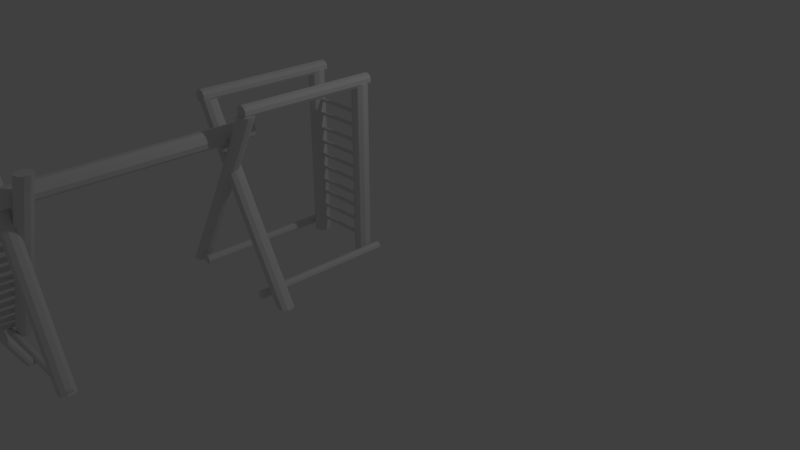 # Source: brinquedo_3_will.blend  (saved by Blender 2.79.0; exported with 4.5.12 LTS)
import bpy
from mathutils import Matrix  # noqa: F401  (used for matrix-valued properties, if any)

bpy.ops.wm.read_factory_settings(use_empty=True)
scene = bpy.context.scene
scene.name = 'Scene'

# ---- collections
col_collection_1 = bpy.data.collections.new('Collection 1'); scene.collection.children.link(col_collection_1)

# ---- world
world_world = bpy.data.worlds.new('World'); scene.world = world_world
world_world.color = (0.05088, 0.05088, 0.05088)
world_world.use_sun_shadow = False
world_world.sun_shadow_jitter_overblur = 0.0
world_world.cycles.sampling_method = 'MANUAL'

# ---- cameras
cam_camera = bpy.data.cameras.new('Camera')
cam_camera.clip_end = 100.0
cam_camera.lens = 35.0
cam_camera.sensor_width = 32.0
cam_camera.sensor_height = 18.0
cam_camera.ortho_scale = 7.314
cam_camera.dof.focus_distance = 0.0
cam_camera.dof.aperture_fstop = 128.0

# ---- lights
light_lamp = bpy.data.lights.new('Lamp', 'POINT')
light_lamp.transmission_factor = 0.0
light_lamp.cutoff_distance = 30.0
light_lamp.energy = 100.0
light_lamp.shadow_buffer_clip_start = 1.001
light_lamp.shadow_soft_size = 0.1
light_lamp.shadow_maximum_resolution = 0.006
light_lamp.use_absolute_resolution = True

# ---- meshes
me_cylinder_038 = bpy.data.meshes.new('Cylinder.038')
me_cylinder_038.from_pydata([(-0.2107, -0.06917, -1.23), (-0.2107, -0.8168, 0.2691), (-0.1813, -0.07872, -1.23), (-0.1813, -0.8264, 0.2691), (-0.1631, -0.1037, -1.23), (-0.1631, -0.8514, 0.2691), (-0.1631, -0.1346, -1.23), (-0.1631, -0.8823, 0.2691), (-0.1813, -0.1596, -1.23), (-0.1813, -0.9073, 0.2691), (-0.2107, -0.1692, -1.23), (-0.2107, -0.9168, 0.2691), (-0.2401, -0.1596, -1.23), (-0.2401, -0.9073, 0.2691), (-0.2582, -0.1346, -1.23), (-0.2582, -0.8823, 0.2691), (-0.2582, -0.1037, -1.23), (-0.2582, -0.8514, 0.2691), (-0.2401, -0.07872, -1.23), (-0.2401, -0.8264, 0.2691)], [], [(0, 1, 3, 2), (2, 3, 5, 4), (4, 5, 7, 6), (6, 7, 9, 8), (8, 9, 11, 10), (10, 11, 13, 12), (12, 13, 15, 14), (14, 15, 17, 16), (3, 1, 19, 17, 15, 13, 11, 9, 7, 5), (16, 17, 19, 18), (18, 19, 1, 0), (0, 2, 4, 6, 8, 10, 12, 14, 16, 18)])
me_cylinder_038.use_remesh_preserve_volume = False
me_cylinder_038.use_remesh_preserve_attributes = False
me_cylinder_038.use_mirror_vertex_groups = False
me_cylinder_038.update()
me_cylinder_034 = bpy.data.meshes.new('Cylinder.034')
me_cylinder_034.from_pydata([(6.978e-23, 0.05, -0.8113), (-4.832e-23, 0.05, 0.8694), (0.02939, 0.04045, -0.8113), (0.02939, 0.04045, 0.8694), (0.04755, 0.01545, -0.8113), (0.04755, 0.01545, 0.8694), (0.04755, -0.01545, -0.8113), (0.04755, -0.01545, 0.8694), (0.02939, -0.04045, -0.8113), (0.02939, -0.04045, 0.8694), (-4.371e-09, -0.05, -0.8113), (-4.371e-09, -0.05, 0.8694), (-0.02939, -0.04045, -0.8113), (-0.02939, -0.04045, 0.8694), (-0.04755, -0.01545, -0.8113), (-0.04755, -0.01545, 0.8694), (-0.04755, 0.01545, -0.8113), (-0.04755, 0.01545, 0.8694), (-0.02939, 0.04045, -0.8113), (-0.02939, 0.04045, 0.8694)], [], [(0, 1, 3, 2), (2, 3, 5, 4), (4, 5, 7, 6), (6, 7, 9, 8), (8, 9, 11, 10), (10, 11, 13, 12), (12, 13, 15, 14), (14, 15, 17, 16), (3, 1, 19, 17, 15, 13, 11, 9, 7, 5), (16, 17, 19, 18), (18, 19, 1, 0), (0, 2, 4, 6, 8, 10, 12, 14, 16, 18)])
me_cylinder_034.use_remesh_preserve_volume = False
me_cylinder_034.use_remesh_preserve_attributes = False
me_cylinder_034.use_mirror_vertex_groups = False
me_cylinder_034.update()
me_cylinder_023 = bpy.data.meshes.new('Cylinder.023')
me_cylinder_023.from_pydata([(0.0, 0.05, -1.0), (0.0, 0.05, 1.0), (0.02939, 0.04045, -1.0), (0.02939, 0.04045, 1.0), (0.04755, 0.01545, -1.0), (0.04755, 0.01545, 1.0), (0.04755, -0.01545, -1.0), (0.04755, -0.01545, 1.0), (0.02939, -0.04045, -1.0), (0.02939, -0.04045, 1.0), (-4.371e-09, -0.05, -1.0), (-4.371e-09, -0.05, 1.0), (-0.02939, -0.04045, -1.0), (-0.02939, -0.04045, 1.0), (-0.04755, -0.01545, -1.0), (-0.04755, -0.01545, 1.0), (-0.04755, 0.01545, -1.0), (-0.04755, 0.01545, 1.0), (-0.02939, 0.04045, -1.0), (-0.02939, 0.04045, 1.0)], [], [(0, 1, 3, 2), (2, 3, 5, 4), (4, 5, 7, 6), (6, 7, 9, 8), (8, 9, 11, 10), (10, 11, 13, 12), (12, 13, 15, 14), (14, 15, 17, 16), (3, 1, 19, 17, 15, 13, 11, 9, 7, 5), (16, 17, 19, 18), (18, 19, 1, 0), (0, 2, 4, 6, 8, 10, 12, 14, 16, 18)])
me_cylinder_023.use_remesh_preserve_volume = False
me_cylinder_023.use_remesh_preserve_attributes = False
me_cylinder_023.use_mirror_vertex_groups = False
me_cylinder_023.update()
me_cylinder_003 = bpy.data.meshes.new('Cylinder.003')
me_cylinder_003.from_pydata([(0.0, 0.05, -1.0), (0.0, 0.05, 1.0), (0.02939, 0.04045, -1.0), (0.02939, 0.04045, 1.0), (0.04755, 0.01545, -1.0), (0.04755, 0.01545, 1.0), (0.04755, -0.01545, -1.0), (0.04755, -0.01545, 1.0), (0.02939, -0.04045, -1.0), (0.02939, -0.04045, 1.0), (-4.371e-09, -0.05, -1.0), (-4.371e-09, -0.05, 1.0), (-0.02939, -0.04045, -1.0), (-0.02939, -0.04045, 1.0), (-0.04755, -0.01545, -1.0), (-0.04755, -0.01545, 1.0), (-0.04755, 0.01545, -1.0), (-0.04755, 0.01545, 1.0), (-0.02939, 0.04045, -1.0), (-0.02939, 0.04045, 1.0)], [], [(0, 1, 3, 2), (2, 3, 5, 4), (4, 5, 7, 6), (6, 7, 9, 8), (8, 9, 11, 10), (10, 11, 13, 12), (12, 13, 15, 14), (14, 15, 17, 16), (3, 1, 19, 17, 15, 13, 11, 9, 7, 5), (16, 17, 19, 18), (18, 19, 1, 0), (0, 2, 4, 6, 8, 10, 12, 14, 16, 18)])
me_cylinder_003.use_remesh_preserve_volume = False
me_cylinder_003.use_remesh_preserve_attributes = False
me_cylinder_003.use_mirror_vertex_groups = False
me_cylinder_003.update()
me_cylinder_001 = bpy.data.meshes.new('Cylinder.001')
me_cylinder_001.from_pydata([(0.0, 0.1, -1.0), (0.0, 0.1, 1.0), (0.05878, 0.0809, -1.0), (0.05878, 0.0809, 1.0), (0.09511, 0.0309, -1.0), (0.09511, 0.0309, 1.0), (0.09511, -0.0309, -1.0), (0.09511, -0.0309, 1.0), (0.05878, -0.0809, -1.0), (0.05878, -0.0809, 1.0), (-8.742e-09, -0.1, -1.0), (-8.742e-09, -0.1, 1.0), (-0.05878, -0.0809, -1.0), (-0.05878, -0.0809, 1.0), (-0.09511, -0.0309, -1.0), (-0.09511, -0.0309, 1.0), (-0.09511, 0.0309, -1.0), (-0.09511, 0.0309, 1.0), (-0.05878, 0.0809, -1.0), (-0.05878, 0.0809, 1.0), (0.05878, 0.0809, 1.2), (0.0, 0.1, 1.2), (0.09511, 0.0309, 1.2), (0.09511, -0.0309, 1.2), (0.05878, -0.0809, 1.2), (-8.742e-09, -0.1, 1.2), (-0.05878, -0.0809, 1.2), (-0.09511, -0.0309, 1.2), (-0.09511, 0.0309, 1.2), (-0.05878, 0.0809, 1.2)], [], [(0, 1, 3, 2), (2, 3, 5, 4), (4, 5, 7, 6), (6, 7, 9, 8), (8, 9, 11, 10), (10, 11, 13, 12), (12, 13, 15, 14), (14, 15, 17, 16), (9, 7, 23, 24), (16, 17, 19, 18), (18, 19, 1, 0), (0, 2, 4, 6, 8, 10, 12, 14, 16, 18), (20, 21, 29, 28, 27, 26, 25, 24, 23, 22), (3, 1, 21, 20), (7, 5, 22, 23), (5, 3, 20, 22), (1, 19, 29, 21), (19, 17, 28, 29), (17, 15, 27, 28), (15, 13, 26, 27), (13, 11, 25, 26), (11, 9, 24, 25)])
me_cylinder_001.use_remesh_preserve_volume = False
me_cylinder_001.use_remesh_preserve_attributes = False
me_cylinder_001.use_mirror_vertex_groups = False
me_cylinder_001.update()
me_cylinder_002 = bpy.data.meshes.new('Cylinder.002')
me_cylinder_002.from_pydata([(0.0, 0.1, -1.0), (0.0, 0.1, 1.0), (0.05878, 0.0809, -1.0), (0.05878, 0.0809, 1.0), (0.09511, 0.0309, -1.0), (0.09511, 0.0309, 1.0), (0.09511, -0.0309, -1.0), (0.09511, -0.0309, 1.0), (0.05878, -0.0809, -1.0), (0.05878, -0.0809, 1.0), (-8.742e-09, -0.1, -1.0), (-8.742e-09, -0.1, 1.0), (-0.05878, -0.0809, -1.0), (-0.05878, -0.0809, 1.0), (-0.09511, -0.0309, -1.0), (-0.09511, -0.0309, 1.0), (-0.09511, 0.0309, -1.0), (-0.09511, 0.0309, 1.0), (-0.05878, 0.0809, -1.0), (-0.05878, 0.0809, 1.0), (0.05878, 0.0809, 1.2), (0.0, 0.1, 1.2), (0.09511, 0.0309, 1.2), (0.09511, -0.0309, 1.2), (0.05878, -0.0809, 1.2), (-8.742e-09, -0.1, 1.2), (-0.05878, -0.0809, 1.2), (-0.09511, -0.0309, 1.2), (-0.09511, 0.0309, 1.2), (-0.05878, 0.0809, 1.2)], [], [(0, 1, 3, 2), (2, 3, 5, 4), (4, 5, 7, 6), (6, 7, 9, 8), (8, 9, 11, 10), (10, 11, 13, 12), (12, 13, 15, 14), (14, 15, 17, 16), (9, 7, 23, 24), (16, 17, 19, 18), (18, 19, 1, 0), (0, 2, 4, 6, 8, 10, 12, 14, 16, 18), (20, 21, 29, 28, 27, 26, 25, 24, 23, 22), (3, 1, 21, 20), (7, 5, 22, 23), (5, 3, 20, 22), (1, 19, 29, 21), (19, 17, 28, 29), (17, 15, 27, 28), (15, 13, 26, 27), (13, 11, 25, 26), (11, 9, 24, 25)])
me_cylinder_002.use_remesh_preserve_volume = False
me_cylinder_002.use_remesh_preserve_attributes = False
me_cylinder_002.use_mirror_vertex_groups = False
me_cylinder_002.update()
me_cylinder_004 = bpy.data.meshes.new('Cylinder.004')
me_cylinder_004.from_pydata([(0.0, 0.05, -1.0), (0.0, 0.05, 1.0), (0.02939, 0.04045, -1.0), (0.02939, 0.04045, 1.0), (0.04755, 0.01545, -1.0), (0.04755, 0.01545, 1.0), (0.04755, -0.01545, -1.0), (0.04755, -0.01545, 1.0), (0.02939, -0.04045, -1.0), (0.02939, -0.04045, 1.0), (-4.371e-09, -0.05, -1.0), (-4.371e-09, -0.05, 1.0), (-0.02939, -0.04045, -1.0), (-0.02939, -0.04045, 1.0), (-0.04755, -0.01545, -1.0), (-0.04755, -0.01545, 1.0), (-0.04755, 0.01545, -1.0), (-0.04755, 0.01545, 1.0), (-0.02939, 0.04045, -1.0), (-0.02939, 0.04045, 1.0)], [], [(0, 1, 3, 2), (2, 3, 5, 4), (4, 5, 7, 6), (6, 7, 9, 8), (8, 9, 11, 10), (10, 11, 13, 12), (12, 13, 15, 14), (14, 15, 17, 16), (3, 1, 19, 17, 15, 13, 11, 9, 7, 5), (16, 17, 19, 18), (18, 19, 1, 0), (0, 2, 4, 6, 8, 10, 12, 14, 16, 18)])
me_cylinder_004.use_remesh_preserve_volume = False
me_cylinder_004.use_remesh_preserve_attributes = False
me_cylinder_004.use_mirror_vertex_groups = False
me_cylinder_004.update()
me_cylinder_005 = bpy.data.meshes.new('Cylinder.005')
me_cylinder_005.from_pydata([(0.0, 0.05, -1.0), (0.0, 0.05, 1.0), (0.02939, 0.04045, -1.0), (0.02939, 0.04045, 1.0), (0.04755, 0.01545, -1.0), (0.04755, 0.01545, 1.0), (0.04755, -0.01545, -1.0), (0.04755, -0.01545, 1.0), (0.02939, -0.04045, -1.0), (0.02939, -0.04045, 1.0), (-4.371e-09, -0.05, -1.0), (-4.371e-09, -0.05, 1.0), (-0.02939, -0.04045, -1.0), (-0.02939, -0.04045, 1.0), (-0.04755, -0.01545, -1.0), (-0.04755, -0.01545, 1.0), (-0.04755, 0.01545, -1.0), (-0.04755, 0.01545, 1.0), (-0.02939, 0.04045, -1.0), (-0.02939, 0.04045, 1.0)], [], [(0, 1, 3, 2), (2, 3, 5, 4), (4, 5, 7, 6), (6, 7, 9, 8), (8, 9, 11, 10), (10, 11, 13, 12), (12, 13, 15, 14), (14, 15, 17, 16), (3, 1, 19, 17, 15, 13, 11, 9, 7, 5), (16, 17, 19, 18), (18, 19, 1, 0), (0, 2, 4, 6, 8, 10, 12, 14, 16, 18)])
me_cylinder_005.use_remesh_preserve_volume = False
me_cylinder_005.use_remesh_preserve_attributes = False
me_cylinder_005.use_mirror_vertex_groups = False
me_cylinder_005.update()
me_cylinder_006 = bpy.data.meshes.new('Cylinder.006')
me_cylinder_006.from_pydata([(0.0, 0.05, -1.0), (0.0, 0.05, 1.0), (0.02939, 0.04045, -1.0), (0.02939, 0.04045, 1.0), (0.04755, 0.01545, -1.0), (0.04755, 0.01545, 1.0), (0.04755, -0.01545, -1.0), (0.04755, -0.01545, 1.0), (0.02939, -0.04045, -1.0), (0.02939, -0.04045, 1.0), (-4.371e-09, -0.05, -1.0), (-4.371e-09, -0.05, 1.0), (-0.02939, -0.04045, -1.0), (-0.02939, -0.04045, 1.0), (-0.04755, -0.01545, -1.0), (-0.04755, -0.01545, 1.0), (-0.04755, 0.01545, -1.0), (-0.04755, 0.01545, 1.0), (-0.02939, 0.04045, -1.0), (-0.02939, 0.04045, 1.0)], [], [(0, 1, 3, 2), (2, 3, 5, 4), (4, 5, 7, 6), (6, 7, 9, 8), (8, 9, 11, 10), (10, 11, 13, 12), (12, 13, 15, 14), (14, 15, 17, 16), (3, 1, 19, 17, 15, 13, 11, 9, 7, 5), (16, 17, 19, 18), (18, 19, 1, 0), (0, 2, 4, 6, 8, 10, 12, 14, 16, 18)])
me_cylinder_006.use_remesh_preserve_volume = False
me_cylinder_006.use_remesh_preserve_attributes = False
me_cylinder_006.use_mirror_vertex_groups = False
me_cylinder_006.update()
me_cylinder_007 = bpy.data.meshes.new('Cylinder.007')
me_cylinder_007.from_pydata([(0.0, 0.05, -1.0), (0.0, 0.05, 1.0), (0.02939, 0.04045, -1.0), (0.02939, 0.04045, 1.0), (0.04755, 0.01545, -1.0), (0.04755, 0.01545, 1.0), (0.04755, -0.01545, -1.0), (0.04755, -0.01545, 1.0), (0.02939, -0.04045, -1.0), (0.02939, -0.04045, 1.0), (-4.371e-09, -0.05, -1.0), (-4.371e-09, -0.05, 1.0), (-0.02939, -0.04045, -1.0), (-0.02939, -0.04045, 1.0), (-0.04755, -0.01545, -1.0), (-0.04755, -0.01545, 1.0), (-0.04755, 0.01545, -1.0), (-0.04755, 0.01545, 1.0), (-0.02939, 0.04045, -1.0), (-0.02939, 0.04045, 1.0)], [], [(0, 1, 3, 2), (2, 3, 5, 4), (4, 5, 7, 6), (6, 7, 9, 8), (8, 9, 11, 10), (10, 11, 13, 12), (12, 13, 15, 14), (14, 15, 17, 16), (3, 1, 19, 17, 15, 13, 11, 9, 7, 5), (16, 17, 19, 18), (18, 19, 1, 0), (0, 2, 4, 6, 8, 10, 12, 14, 16, 18)])
me_cylinder_007.use_remesh_preserve_volume = False
me_cylinder_007.use_remesh_preserve_attributes = False
me_cylinder_007.use_mirror_vertex_groups = False
me_cylinder_007.update()
me_cylinder_008 = bpy.data.meshes.new('Cylinder.008')
me_cylinder_008.from_pydata([(0.0, 0.05, -1.0), (0.0, 0.05, 1.0), (0.02939, 0.04045, -1.0), (0.02939, 0.04045, 1.0), (0.04755, 0.01545, -1.0), (0.04755, 0.01545, 1.0), (0.04755, -0.01545, -1.0), (0.04755, -0.01545, 1.0), (0.02939, -0.04045, -1.0), (0.02939, -0.04045, 1.0), (-4.371e-09, -0.05, -1.0), (-4.371e-09, -0.05, 1.0), (-0.02939, -0.04045, -1.0), (-0.02939, -0.04045, 1.0), (-0.04755, -0.01545, -1.0), (-0.04755, -0.01545, 1.0), (-0.04755, 0.01545, -1.0), (-0.04755, 0.01545, 1.0), (-0.02939, 0.04045, -1.0), (-0.02939, 0.04045, 1.0)], [], [(0, 1, 3, 2), (2, 3, 5, 4), (4, 5, 7, 6), (6, 7, 9, 8), (8, 9, 11, 10), (10, 11, 13, 12), (12, 13, 15, 14), (14, 15, 17, 16), (3, 1, 19, 17, 15, 13, 11, 9, 7, 5), (16, 17, 19, 18), (18, 19, 1, 0), (0, 2, 4, 6, 8, 10, 12, 14, 16, 18)])
me_cylinder_008.use_remesh_preserve_volume = False
me_cylinder_008.use_remesh_preserve_attributes = False
me_cylinder_008.use_mirror_vertex_groups = False
me_cylinder_008.update()
me_cylinder_009 = bpy.data.meshes.new('Cylinder.009')
me_cylinder_009.from_pydata([(0.0, 0.05, -1.0), (0.0, 0.05, 1.0), (0.02939, 0.04045, -1.0), (0.02939, 0.04045, 1.0), (0.04755, 0.01545, -1.0), (0.04755, 0.01545, 1.0), (0.04755, -0.01545, -1.0), (0.04755, -0.01545, 1.0), (0.02939, -0.04045, -1.0), (0.02939, -0.04045, 1.0), (-4.371e-09, -0.05, -1.0), (-4.371e-09, -0.05, 1.0), (-0.02939, -0.04045, -1.0), (-0.02939, -0.04045, 1.0), (-0.04755, -0.01545, -1.0), (-0.04755, -0.01545, 1.0), (-0.04755, 0.01545, -1.0), (-0.04755, 0.01545, 1.0), (-0.02939, 0.04045, -1.0), (-0.02939, 0.04045, 1.0)], [], [(0, 1, 3, 2), (2, 3, 5, 4), (4, 5, 7, 6), (6, 7, 9, 8), (8, 9, 11, 10), (10, 11, 13, 12), (12, 13, 15, 14), (14, 15, 17, 16), (3, 1, 19, 17, 15, 13, 11, 9, 7, 5), (16, 17, 19, 18), (18, 19, 1, 0), (0, 2, 4, 6, 8, 10, 12, 14, 16, 18)])
me_cylinder_009.use_remesh_preserve_volume = False
me_cylinder_009.use_remesh_preserve_attributes = False
me_cylinder_009.use_mirror_vertex_groups = False
me_cylinder_009.update()
me_cylinder_010 = bpy.data.meshes.new('Cylinder.010')
me_cylinder_010.from_pydata([(0.0, 0.05, -1.0), (0.0, 0.05, 1.0), (0.02939, 0.04045, -1.0), (0.02939, 0.04045, 1.0), (0.04755, 0.01545, -1.0), (0.04755, 0.01545, 1.0), (0.04755, -0.01545, -1.0), (0.04755, -0.01545, 1.0), (0.02939, -0.04045, -1.0), (0.02939, -0.04045, 1.0), (-4.371e-09, -0.05, -1.0), (-4.371e-09, -0.05, 1.0), (-0.02939, -0.04045, -1.0), (-0.02939, -0.04045, 1.0), (-0.04755, -0.01545, -1.0), (-0.04755, -0.01545, 1.0), (-0.04755, 0.01545, -1.0), (-0.04755, 0.01545, 1.0), (-0.02939, 0.04045, -1.0), (-0.02939, 0.04045, 1.0)], [], [(0, 1, 3, 2), (2, 3, 5, 4), (4, 5, 7, 6), (6, 7, 9, 8), (8, 9, 11, 10), (10, 11, 13, 12), (12, 13, 15, 14), (14, 15, 17, 16), (3, 1, 19, 17, 15, 13, 11, 9, 7, 5), (16, 17, 19, 18), (18, 19, 1, 0), (0, 2, 4, 6, 8, 10, 12, 14, 16, 18)])
me_cylinder_010.use_remesh_preserve_volume = False
me_cylinder_010.use_remesh_preserve_attributes = False
me_cylinder_010.use_mirror_vertex_groups = False
me_cylinder_010.update()
me_cylinder_011 = bpy.data.meshes.new('Cylinder.011')
me_cylinder_011.from_pydata([(0.0, 0.05, -1.0), (0.0, 0.05, 1.0), (0.02939, 0.04045, -1.0), (0.02939, 0.04045, 1.0), (0.04755, 0.01545, -1.0), (0.04755, 0.01545, 1.0), (0.04755, -0.01545, -1.0), (0.04755, -0.01545, 1.0), (0.02939, -0.04045, -1.0), (0.02939, -0.04045, 1.0), (-4.371e-09, -0.05, -1.0), (-4.371e-09, -0.05, 1.0), (-0.02939, -0.04045, -1.0), (-0.02939, -0.04045, 1.0), (-0.04755, -0.01545, -1.0), (-0.04755, -0.01545, 1.0), (-0.04755, 0.01545, -1.0), (-0.04755, 0.01545, 1.0), (-0.02939, 0.04045, -1.0), (-0.02939, 0.04045, 1.0)], [], [(0, 1, 3, 2), (2, 3, 5, 4), (4, 5, 7, 6), (6, 7, 9, 8), (8, 9, 11, 10), (10, 11, 13, 12), (12, 13, 15, 14), (14, 15, 17, 16), (3, 1, 19, 17, 15, 13, 11, 9, 7, 5), (16, 17, 19, 18), (18, 19, 1, 0), (0, 2, 4, 6, 8, 10, 12, 14, 16, 18)])
me_cylinder_011.use_remesh_preserve_volume = False
me_cylinder_011.use_remesh_preserve_attributes = False
me_cylinder_011.use_mirror_vertex_groups = False
me_cylinder_011.update()
me_cylinder_012 = bpy.data.meshes.new('Cylinder.012')
me_cylinder_012.from_pydata([(0.0, 0.05, -1.0), (0.0, 0.05, 1.0), (0.02939, 0.04045, -1.0), (0.02939, 0.04045, 1.0), (0.04755, 0.01545, -1.0), (0.04755, 0.01545, 1.0), (0.04755, -0.01545, -1.0), (0.04755, -0.01545, 1.0), (0.02939, -0.04045, -1.0), (0.02939, -0.04045, 1.0), (-4.371e-09, -0.05, -1.0), (-4.371e-09, -0.05, 1.0), (-0.02939, -0.04045, -1.0), (-0.02939, -0.04045, 1.0), (-0.04755, -0.01545, -1.0), (-0.04755, -0.01545, 1.0), (-0.04755, 0.01545, -1.0), (-0.04755, 0.01545, 1.0), (-0.02939, 0.04045, -1.0), (-0.02939, 0.04045, 1.0)], [], [(0, 1, 3, 2), (2, 3, 5, 4), (4, 5, 7, 6), (6, 7, 9, 8), (8, 9, 11, 10), (10, 11, 13, 12), (12, 13, 15, 14), (14, 15, 17, 16), (3, 1, 19, 17, 15, 13, 11, 9, 7, 5), (16, 17, 19, 18), (18, 19, 1, 0), (0, 2, 4, 6, 8, 10, 12, 14, 16, 18)])
me_cylinder_012.use_remesh_preserve_volume = False
me_cylinder_012.use_remesh_preserve_attributes = False
me_cylinder_012.use_mirror_vertex_groups = False
me_cylinder_012.update()
me_cylinder_013 = bpy.data.meshes.new('Cylinder.013')
me_cylinder_013.from_pydata([(0.1378, 0.1, -1.0), (-1.006, 0.1, 1.0), (0.1966, 0.0809, -1.0), (-0.9473, 0.0809, 1.0), (0.2329, 0.0309, -1.0), (-0.9109, 0.0309, 1.0), (0.2329, -0.0309, -1.0), (-0.9109, -0.0309, 1.0), (0.1966, -0.0809, -1.0), (-0.9473, -0.0809, 1.0), (0.1378, -0.1, -1.0), (-1.006, -0.1, 1.0), (0.07903, -0.0809, -1.0), (-1.065, -0.0809, 1.0), (0.04271, -0.0309, -1.0), (-1.101, -0.0309, 1.0), (0.04271, 0.0309, -1.0), (-1.101, 0.0309, 1.0), (0.07903, 0.0809, -1.0), (-1.065, 0.0809, 1.0), (-1.053, 0.0809, 1.2), (-1.111, 0.1, 1.2), (-1.016, 0.0309, 1.2), (-1.016, -0.0309, 1.2), (-1.053, -0.0809, 1.2), (-1.111, -0.1, 1.2), (-1.17, -0.0809, 1.2), (-1.207, -0.0309, 1.2), (-1.207, 0.0309, 1.2), (-1.17, 0.0809, 1.2), (0.1672, 0.09045, -1.0), (-0.9767, 0.09045, 1.0), (-0.4462, 0.1, 0.0), (-0.3874, 0.0809, 0.0), (0.2148, 0.0559, -1.0), (-0.9291, 0.0559, 1.0), (-0.3511, 0.0309, 0.0), (0.2329, -1.863e-09, -1.0), (-0.9109, -3.725e-09, 1.0), (-0.3511, -0.0309, 0.0), (0.2148, -0.0559, -1.0), (-0.9291, -0.0559, 1.0), (-0.3874, -0.0809, 0.0), (0.1672, -0.09045, -1.0), (-0.9767, -0.09045, 1.0), (-0.4462, -0.1, 0.0), (0.1084, -0.09045, -1.0), (-1.035, -0.09045, 1.0), (-0.505, -0.0809, 0.0), (0.06087, -0.0559, -1.0), (-1.083, -0.0559, 1.0), (-0.5413, -0.0309, 0.0), (0.04271, 1.863e-09, -1.0), (-1.101, 1.863e-09, 1.0), (-0.5413, 0.0309, 0.0), (0.06087, 0.0559, -1.0), (-1.083, 0.0559, 1.0), (-0.505, 0.0809, 0.0), (0.1084, 0.09045, -1.0), (-1.035, 0.09045, 1.0), (-1.082, 0.09045, 1.2), (-1.034, 0.0559, 1.2), (-1.016, -3.725e-09, 1.2), (-1.034, -0.0559, 1.2), (-1.082, -0.09045, 1.2), (-1.141, -0.09045, 1.2), (-1.188, -0.0559, 1.2), (-1.207, 1.863e-09, 1.2), (-1.188, 0.0559, 1.2), (-1.141, 0.09045, 1.2), (-0.9636, -0.0309, 1.1), (-0.9999, -0.0809, 1.1), (-1.059, 0.1, 1.1), (-0.9999, 0.0809, 1.1), (-0.9636, 0.0309, 1.1), (-1.118, 0.0809, 1.1), (-1.154, 0.0309, 1.1), (-1.154, -0.0309, 1.1), (-1.118, -0.0809, 1.1), (-1.059, -0.1, 1.1), (-1.029, -0.09045, 1.1), (-1.088, -0.09045, 1.1), (-1.136, -0.0559, 1.1), (-1.154, 1.863e-09, 1.1), (-1.136, 0.0559, 1.1), (-1.088, 0.09045, 1.1), (-0.9818, 0.0559, 1.1), (-0.9636, -3.725e-09, 1.1), (-1.029, 0.09045, 1.1), (-0.4756, 0.09045, 0.0), (-0.5232, 0.0559, 0.0), (-0.9818, -0.0559, 1.1), (-0.5413, 1.863e-09, 0.0), (-0.5232, -0.0559, 0.0), (-0.4756, -0.09045, 0.0), (-0.4168, -0.09045, 0.0), (-0.3693, -0.0559, 0.0), (-0.3511, -1.863e-09, 0.0), (-0.3693, 0.0559, 0.0), (-0.4168, 0.09045, 0.0)], [], [(99, 31, 3, 33), (98, 35, 5, 36), (97, 38, 7, 39), (96, 41, 9, 42), (95, 44, 11, 45), (94, 47, 13, 48), (93, 50, 15, 51), (92, 53, 17, 54), (91, 70, 23, 63), (90, 56, 19, 57), (89, 59, 1, 32), (0, 30, 2, 34, 4, 37, 6, 40, 8, 43, 10, 46, 12, 49, 14, 52, 16, 55, 18, 58), (20, 60, 21, 69, 29, 68, 28, 67, 27, 66, 26, 65, 25, 64, 24, 63, 23, 62, 22, 61), (88, 72, 21, 60), (87, 74, 22, 62), (86, 73, 20, 61), (85, 75, 29, 69), (84, 76, 28, 68), (83, 77, 27, 67), (82, 78, 26, 66), (81, 79, 25, 65), (80, 71, 24, 64), (79, 80, 64, 25), (11, 44, 80, 79), (44, 9, 71, 80), (78, 81, 65, 26), (13, 47, 81, 78), (47, 11, 79, 81), (77, 82, 66, 27), (15, 50, 82, 77), (50, 13, 78, 82), (76, 83, 67, 28), (17, 53, 83, 76), (53, 15, 77, 83), (75, 84, 68, 29), (19, 56, 84, 75), (56, 17, 76, 84), (72, 85, 69, 21), (1, 59, 85, 72), (59, 19, 75, 85), (74, 86, 61, 22), (5, 35, 86, 74), (35, 3, 73, 86), (70, 87, 62, 23), (7, 38, 87, 70), (38, 5, 74, 87), (73, 88, 60, 20), (3, 31, 88, 73), (31, 1, 72, 88), (58, 89, 32, 0), (18, 57, 89, 58), (57, 19, 59, 89), (55, 90, 57, 18), (16, 54, 90, 55), (54, 17, 56, 90), (71, 91, 63, 24), (9, 41, 91, 71), (41, 7, 70, 91), (52, 92, 54, 16), (14, 51, 92, 52), (51, 15, 53, 92), (49, 93, 51, 14), (12, 48, 93, 49), (48, 13, 50, 93), (46, 94, 48, 12), (10, 45, 94, 46), (45, 11, 47, 94), (43, 95, 45, 10), (8, 42, 95, 43), (42, 9, 44, 95), (40, 96, 42, 8), (6, 39, 96, 40), (39, 7, 41, 96), (37, 97, 39, 6), (4, 36, 97, 37), (36, 5, 38, 97), (34, 98, 36, 4), (2, 33, 98, 34), (33, 3, 35, 98), (30, 99, 33, 2), (0, 32, 99, 30), (32, 1, 31, 99)])
me_cylinder_013.use_remesh_preserve_volume = False
me_cylinder_013.use_remesh_preserve_attributes = False
me_cylinder_013.use_mirror_vertex_groups = False
me_cylinder_013.update()
me_cylinder_015 = bpy.data.meshes.new('Cylinder.015')
me_cylinder_015.from_pydata([(0.0, 0.1, -1.0), (0.0, 0.1, 1.0), (0.05878, 0.0809, -1.0), (0.05878, 0.0809, 1.0), (0.09511, 0.0309, -1.0), (0.09511, 0.0309, 1.0), (0.09511, -0.0309, -1.0), (0.09511, -0.0309, 1.0), (0.05878, -0.0809, -1.0), (0.05878, -0.0809, 1.0), (-8.742e-09, -0.1, -1.0), (-8.742e-09, -0.1, 1.0), (-0.05878, -0.0809, -1.0), (-0.05878, -0.0809, 1.0), (-0.09511, -0.0309, -1.0), (-0.09511, -0.0309, 1.0), (-0.09511, 0.0309, -1.0), (-0.09511, 0.0309, 1.0), (-0.05878, 0.0809, -1.0), (-0.05878, 0.0809, 1.0), (0.05878, 0.0809, 1.2), (0.0, 0.1, 1.2), (0.09511, 0.0309, 1.2), (0.09511, -0.0309, 1.2), (0.05878, -0.0809, 1.2), (-8.742e-09, -0.1, 1.2), (-0.05878, -0.0809, 1.2), (-0.09511, -0.0309, 1.2), (-0.09511, 0.0309, 1.2), (-0.05878, 0.0809, 1.2)], [], [(0, 1, 3, 2), (2, 3, 5, 4), (4, 5, 7, 6), (6, 7, 9, 8), (8, 9, 11, 10), (10, 11, 13, 12), (12, 13, 15, 14), (14, 15, 17, 16), (9, 7, 23, 24), (16, 17, 19, 18), (18, 19, 1, 0), (0, 2, 4, 6, 8, 10, 12, 14, 16, 18), (20, 21, 29, 28, 27, 26, 25, 24, 23, 22), (3, 1, 21, 20), (7, 5, 22, 23), (5, 3, 20, 22), (1, 19, 29, 21), (19, 17, 28, 29), (17, 15, 27, 28), (15, 13, 26, 27), (13, 11, 25, 26), (11, 9, 24, 25)])
me_cylinder_015.use_remesh_preserve_volume = False
me_cylinder_015.use_remesh_preserve_attributes = False
me_cylinder_015.use_mirror_vertex_groups = False
me_cylinder_015.update()
me_cylinder_016 = bpy.data.meshes.new('Cylinder.016')
me_cylinder_016.from_pydata([(0.0, 0.1, -1.0), (0.0, 0.1, 1.0), (0.05878, 0.0809, -1.0), (0.05878, 0.0809, 1.0), (0.09511, 0.0309, -1.0), (0.09511, 0.0309, 1.0), (0.09511, -0.0309, -1.0), (0.09511, -0.0309, 1.0), (0.05878, -0.0809, -1.0), (0.05878, -0.0809, 1.0), (-8.742e-09, -0.1, -1.0), (-8.742e-09, -0.1, 1.0), (-0.05878, -0.0809, -1.0), (-0.05878, -0.0809, 1.0), (-0.09511, -0.0309, -1.0), (-0.09511, -0.0309, 1.0), (-0.09511, 0.0309, -1.0), (-0.09511, 0.0309, 1.0), (-0.05878, 0.0809, -1.0), (-0.05878, 0.0809, 1.0), (0.05878, 0.0809, 1.2), (0.0, 0.1, 1.2), (0.09511, 0.0309, 1.2), (0.09511, -0.0309, 1.2), (0.05878, -0.0809, 1.2), (-8.742e-09, -0.1, 1.2), (-0.05878, -0.0809, 1.2), (-0.09511, -0.0309, 1.2), (-0.09511, 0.0309, 1.2), (-0.05878, 0.0809, 1.2)], [], [(0, 1, 3, 2), (2, 3, 5, 4), (4, 5, 7, 6), (6, 7, 9, 8), (8, 9, 11, 10), (10, 11, 13, 12), (12, 13, 15, 14), (14, 15, 17, 16), (9, 7, 23, 24), (16, 17, 19, 18), (18, 19, 1, 0), (0, 2, 4, 6, 8, 10, 12, 14, 16, 18), (20, 21, 29, 28, 27, 26, 25, 24, 23, 22), (3, 1, 21, 20), (7, 5, 22, 23), (5, 3, 20, 22), (1, 19, 29, 21), (19, 17, 28, 29), (17, 15, 27, 28), (15, 13, 26, 27), (13, 11, 25, 26), (11, 9, 24, 25)])
me_cylinder_016.use_remesh_preserve_volume = False
me_cylinder_016.use_remesh_preserve_attributes = False
me_cylinder_016.use_mirror_vertex_groups = False
me_cylinder_016.update()
me_cylinder_018 = bpy.data.meshes.new('Cylinder.018')
me_cylinder_018.from_pydata([(0.0, 0.1, -1.0), (-0.8924, 0.1, 1.0), (0.05878, 0.0809, -1.0), (-0.8336, 0.0809, 1.0), (0.09511, 0.0309, -1.0), (-0.7973, 0.0309, 1.0), (0.09511, -0.0309, -1.0), (-0.7973, -0.0309, 1.0), (0.05878, -0.0809, -1.0), (-0.8336, -0.0809, 1.0), (-8.742e-09, -0.1, -1.0), (-0.8924, -0.1, 1.0), (-0.05878, -0.0809, -1.0), (-0.9512, -0.0809, 1.0), (-0.09511, -0.0309, -1.0), (-0.9875, -0.0309, 1.0), (-0.09511, 0.0309, -1.0), (-0.9875, 0.0309, 1.0), (-0.05878, 0.0809, -1.0), (-0.9512, 0.0809, 1.0), (-0.939, 0.0809, 1.2), (-0.9978, 0.1, 1.2), (-0.9027, 0.0309, 1.2), (-0.9027, -0.0309, 1.2), (-0.939, -0.0809, 1.2), (-0.9978, -0.1, 1.2), (-1.057, -0.0809, 1.2), (-1.093, -0.0309, 1.2), (-1.093, 0.0309, 1.2), (-1.057, 0.0809, 1.2)], [], [(0, 1, 3, 2), (2, 3, 5, 4), (4, 5, 7, 6), (6, 7, 9, 8), (8, 9, 11, 10), (10, 11, 13, 12), (12, 13, 15, 14), (14, 15, 17, 16), (9, 7, 23, 24), (16, 17, 19, 18), (18, 19, 1, 0), (0, 2, 4, 6, 8, 10, 12, 14, 16, 18), (20, 21, 29, 28, 27, 26, 25, 24, 23, 22), (3, 1, 21, 20), (7, 5, 22, 23), (5, 3, 20, 22), (1, 19, 29, 21), (19, 17, 28, 29), (17, 15, 27, 28), (15, 13, 26, 27), (13, 11, 25, 26), (11, 9, 24, 25)])
me_cylinder_018.use_remesh_preserve_volume = False
me_cylinder_018.use_remesh_preserve_attributes = False
me_cylinder_018.use_mirror_vertex_groups = False
me_cylinder_018.update()
me_cylinder_017 = bpy.data.meshes.new('Cylinder.017')
me_cylinder_017.from_pydata([(0.0, 0.1, -1.0), (-0.8924, 0.1, 1.0), (0.05878, 0.0809, -1.0), (-0.8336, 0.0809, 1.0), (0.09511, 0.0309, -1.0), (-0.7973, 0.0309, 1.0), (0.09511, -0.0309, -1.0), (-0.7973, -0.0309, 1.0), (0.05878, -0.0809, -1.0), (-0.8336, -0.0809, 1.0), (-8.742e-09, -0.1, -1.0), (-0.8924, -0.1, 1.0), (-0.05878, -0.0809, -1.0), (-0.9512, -0.0809, 1.0), (-0.09511, -0.0309, -1.0), (-0.9875, -0.0309, 1.0), (-0.09511, 0.0309, -1.0), (-0.9875, 0.0309, 1.0), (-0.05878, 0.0809, -1.0), (-0.9512, 0.0809, 1.0), (-0.939, 0.0809, 1.2), (-0.9978, 0.1, 1.2), (-0.9027, 0.0309, 1.2), (-0.9027, -0.0309, 1.2), (-0.939, -0.0809, 1.2), (-0.9978, -0.1, 1.2), (-1.057, -0.0809, 1.2), (-1.093, -0.0309, 1.2), (-1.093, 0.0309, 1.2), (-1.057, 0.0809, 1.2)], [], [(0, 1, 3, 2), (2, 3, 5, 4), (4, 5, 7, 6), (6, 7, 9, 8), (8, 9, 11, 10), (10, 11, 13, 12), (12, 13, 15, 14), (14, 15, 17, 16), (9, 7, 23, 24), (16, 17, 19, 18), (18, 19, 1, 0), (0, 2, 4, 6, 8, 10, 12, 14, 16, 18), (20, 21, 29, 28, 27, 26, 25, 24, 23, 22), (3, 1, 21, 20), (7, 5, 22, 23), (5, 3, 20, 22), (1, 19, 29, 21), (19, 17, 28, 29), (17, 15, 27, 28), (15, 13, 26, 27), (13, 11, 25, 26), (11, 9, 24, 25)])
me_cylinder_017.use_remesh_preserve_volume = False
me_cylinder_017.use_remesh_preserve_attributes = False
me_cylinder_017.use_mirror_vertex_groups = False
me_cylinder_017.update()
me_cylinder_020 = bpy.data.meshes.new('Cylinder.020')
me_cylinder_020.from_pydata([(0.0, 0.1, -1.0), (-0.8924, 0.1, 1.0), (0.05878, 0.0809, -1.0), (-0.8336, 0.0809, 1.0), (0.09511, 0.0309, -1.0), (-0.7973, 0.0309, 1.0), (0.09511, -0.0309, -1.0), (-0.7973, -0.0309, 1.0), (0.05878, -0.0809, -1.0), (-0.8336, -0.0809, 1.0), (-8.742e-09, -0.1, -1.0), (-0.8924, -0.1, 1.0), (-0.05878, -0.0809, -1.0), (-0.9512, -0.0809, 1.0), (-0.09511, -0.0309, -1.0), (-0.9875, -0.0309, 1.0), (-0.09511, 0.0309, -1.0), (-0.9875, 0.0309, 1.0), (-0.05878, 0.0809, -1.0), (-0.9512, 0.0809, 1.0), (-0.939, 0.0809, 1.2), (-0.9978, 0.1, 1.2), (-0.9027, 0.0309, 1.2), (-0.9027, -0.0309, 1.2), (-0.939, -0.0809, 1.2), (-0.9978, -0.1, 1.2), (-1.057, -0.0809, 1.2), (-1.093, -0.0309, 1.2), (-1.093, 0.0309, 1.2), (-1.057, 0.0809, 1.2)], [], [(0, 1, 3, 2), (2, 3, 5, 4), (4, 5, 7, 6), (6, 7, 9, 8), (8, 9, 11, 10), (10, 11, 13, 12), (12, 13, 15, 14), (14, 15, 17, 16), (9, 7, 23, 24), (16, 17, 19, 18), (18, 19, 1, 0), (0, 2, 4, 6, 8, 10, 12, 14, 16, 18), (20, 21, 29, 28, 27, 26, 25, 24, 23, 22), (3, 1, 21, 20), (7, 5, 22, 23), (5, 3, 20, 22), (1, 19, 29, 21), (19, 17, 28, 29), (17, 15, 27, 28), (15, 13, 26, 27), (13, 11, 25, 26), (11, 9, 24, 25)])
me_cylinder_020.use_remesh_preserve_volume = False
me_cylinder_020.use_remesh_preserve_attributes = False
me_cylinder_020.use_mirror_vertex_groups = False
me_cylinder_020.update()
me_cylinder_019 = bpy.data.meshes.new('Cylinder.019')
me_cylinder_019.from_pydata([(0.0, 0.1, -1.0), (-0.8924, 0.1, 1.0), (0.05878, 0.0809, -1.0), (-0.8336, 0.0809, 1.0), (0.09511, 0.0309, -1.0), (-0.7973, 0.0309, 1.0), (0.09511, -0.0309, -1.0), (-0.7973, -0.0309, 1.0), (0.05878, -0.0809, -1.0), (-0.8336, -0.0809, 1.0), (-8.742e-09, -0.1, -1.0), (-0.8924, -0.1, 1.0), (-0.05878, -0.0809, -1.0), (-0.9512, -0.0809, 1.0), (-0.09511, -0.0309, -1.0), (-0.9875, -0.0309, 1.0), (-0.09511, 0.0309, -1.0), (-0.9875, 0.0309, 1.0), (-0.05878, 0.0809, -1.0), (-0.9512, 0.0809, 1.0), (-0.939, 0.0809, 1.2), (-0.9978, 0.1, 1.2), (-0.9027, 0.0309, 1.2), (-0.9027, -0.0309, 1.2), (-0.939, -0.0809, 1.2), (-0.9978, -0.1, 1.2), (-1.057, -0.0809, 1.2), (-1.093, -0.0309, 1.2), (-1.093, 0.0309, 1.2), (-1.057, 0.0809, 1.2)], [], [(0, 1, 3, 2), (2, 3, 5, 4), (4, 5, 7, 6), (6, 7, 9, 8), (8, 9, 11, 10), (10, 11, 13, 12), (12, 13, 15, 14), (14, 15, 17, 16), (9, 7, 23, 24), (16, 17, 19, 18), (18, 19, 1, 0), (0, 2, 4, 6, 8, 10, 12, 14, 16, 18), (20, 21, 29, 28, 27, 26, 25, 24, 23, 22), (3, 1, 21, 20), (7, 5, 22, 23), (5, 3, 20, 22), (1, 19, 29, 21), (19, 17, 28, 29), (17, 15, 27, 28), (15, 13, 26, 27), (13, 11, 25, 26), (11, 9, 24, 25)])
me_cylinder_019.use_remesh_preserve_volume = False
me_cylinder_019.use_remesh_preserve_attributes = False
me_cylinder_019.use_mirror_vertex_groups = False
me_cylinder_019.update()
me_cylinder_021 = bpy.data.meshes.new('Cylinder.021')
me_cylinder_021.from_pydata([(0.0, 0.1, -1.0), (0.0, 0.1, 1.0), (0.05878, 0.0809, -1.0), (0.05878, 0.0809, 1.0), (0.09511, 0.0309, -1.0), (0.09511, 0.0309, 1.0), (0.09511, -0.0309, -1.0), (0.09511, -0.0309, 1.0), (0.05878, -0.0809, -1.0), (0.05878, -0.0809, 1.0), (-8.742e-09, -0.1, -1.0), (-8.742e-09, -0.1, 1.0), (-0.05878, -0.0809, -1.0), (-0.05878, -0.0809, 1.0), (-0.09511, -0.0309, -1.0), (-0.09511, -0.0309, 1.0), (-0.09511, 0.0309, -1.0), (-0.09511, 0.0309, 1.0), (-0.05878, 0.0809, -1.0), (-0.05878, 0.0809, 1.0), (0.05878, 0.0809, 1.2), (0.0, 0.1, 1.2), (0.09511, 0.0309, 1.2), (0.09511, -0.0309, 1.2), (0.05878, -0.0809, 1.2), (-8.742e-09, -0.1, 1.2), (-0.05878, -0.0809, 1.2), (-0.09511, -0.0309, 1.2), (-0.09511, 0.0309, 1.2), (-0.05878, 0.0809, 1.2), (0.0, 0.1, -1.0), (0.05878, 0.0809, -1.0), (0.09511, 0.0309, -1.0), (0.09511, -0.0309, -1.0), (0.05878, -0.0809, -1.0), (-8.742e-09, -0.1, -1.0), (-0.05878, -0.0809, -1.0), (-0.09511, -0.0309, -1.0), (-0.09511, 0.0309, -1.0), (-0.05878, 0.0809, -1.0), (7.484e-15, 0.1, -2.317), (0.05878, 0.0809, -2.317), (0.09511, 0.0309, -2.317), (0.09511, -0.0309, -2.317), (0.05878, -0.0809, -2.317), (-8.742e-09, -0.1, -2.317), (-0.05878, -0.0809, -2.317), (-0.09511, -0.0309, -2.317), (-0.09511, 0.0309, -2.317), (-0.05878, 0.0809, -2.317), (1.081e-07, 0.1, -2.435), (0.05878, 0.0809, -2.435), (0.09511, 0.0309, -2.435), (0.09511, -0.0309, -2.435), (0.05878, -0.0809, -2.435), (9.932e-08, -0.1, -2.435), (-0.05878, -0.0809, -2.435), (-0.09511, -0.0309, -2.435), (-0.09511, 0.0309, -2.435), (-0.05878, 0.0809, -2.435)], [], [(0, 1, 3, 2), (2, 3, 5, 4), (4, 5, 7, 6), (6, 7, 9, 8), (8, 9, 11, 10), (10, 11, 13, 12), (12, 13, 15, 14), (14, 15, 17, 16), (9, 7, 23, 24), (16, 17, 19, 18), (18, 19, 1, 0), (16, 18, 39, 38), (20, 21, 29, 28, 27, 26, 25, 24, 23, 22), (3, 1, 21, 20), (7, 5, 22, 23), (5, 3, 20, 22), (1, 19, 29, 21), (19, 17, 28, 29), (17, 15, 27, 28), (15, 13, 26, 27), (13, 11, 25, 26), (11, 9, 24, 25), (39, 30, 40, 49), (14, 16, 38, 37), (12, 14, 37, 36), (10, 12, 36, 35), (8, 10, 35, 34), (6, 8, 34, 33), (0, 2, 31, 30), (4, 6, 33, 32), (2, 4, 32, 31), (18, 0, 30, 39), (46, 47, 57, 56), (36, 37, 47, 46), (33, 34, 44, 43), (30, 31, 41, 40), (37, 38, 48, 47), (34, 35, 45, 44), (31, 32, 42, 41), (38, 39, 49, 48), (35, 36, 46, 45), (32, 33, 43, 42), (50, 51, 52, 53, 54, 55, 56, 57, 58, 59), (43, 44, 54, 53), (40, 41, 51, 50), (47, 48, 58, 57), (44, 45, 55, 54), (41, 42, 52, 51), (48, 49, 59, 58), (45, 46, 56, 55), (42, 43, 53, 52), (49, 40, 50, 59)])
me_cylinder_021.use_remesh_preserve_volume = False
me_cylinder_021.use_remesh_preserve_attributes = False
me_cylinder_021.use_mirror_vertex_groups = False
me_cylinder_021.update()
me_cylinder_022 = bpy.data.meshes.new('Cylinder.022')
me_cylinder_022.from_pydata([(0.1378, 0.1, -1.0), (-1.006, 0.1, 1.0), (0.1966, 0.0809, -1.0), (-0.9473, 0.0809, 1.0), (0.2329, 0.0309, -1.0), (-0.9109, 0.0309, 1.0), (0.2329, -0.0309, -1.0), (-0.9109, -0.0309, 1.0), (0.1966, -0.0809, -1.0), (-0.9473, -0.0809, 1.0), (0.1378, -0.1, -1.0), (-1.006, -0.1, 1.0), (0.07903, -0.0809, -1.0), (-1.065, -0.0809, 1.0), (0.04271, -0.0309, -1.0), (-1.101, -0.0309, 1.0), (0.04271, 0.0309, -1.0), (-1.101, 0.0309, 1.0), (0.07903, 0.0809, -1.0), (-1.065, 0.0809, 1.0), (-1.053, 0.0809, 1.2), (-1.111, 0.1, 1.2), (-1.016, 0.0309, 1.2), (-1.016, -0.0309, 1.2), (-1.053, -0.0809, 1.2), (-1.111, -0.1, 1.2), (-1.17, -0.0809, 1.2), (-1.207, -0.0309, 1.2), (-1.207, 0.0309, 1.2), (-1.17, 0.0809, 1.2), (0.1672, 0.09045, -1.0), (-0.9767, 0.09045, 1.0), (-0.4462, 0.1, 0.0), (-0.3874, 0.0809, 0.0), (0.2148, 0.0559, -1.0), (-0.9291, 0.0559, 1.0), (-0.3511, 0.0309, 0.0), (0.2329, -1.863e-09, -1.0), (-0.9109, -3.725e-09, 1.0), (-0.3511, -0.0309, 0.0), (0.2148, -0.0559, -1.0), (-0.9291, -0.0559, 1.0), (-0.3874, -0.0809, 0.0), (0.1672, -0.09045, -1.0), (-0.9767, -0.09045, 1.0), (-0.4462, -0.1, 0.0), (0.1084, -0.09045, -1.0), (-1.035, -0.09045, 1.0), (-0.505, -0.0809, 0.0), (0.06087, -0.0559, -1.0), (-1.083, -0.0559, 1.0), (-0.5413, -0.0309, 0.0), (0.04271, 1.863e-09, -1.0), (-1.101, 1.863e-09, 1.0), (-0.5413, 0.0309, 0.0), (0.06087, 0.0559, -1.0), (-1.083, 0.0559, 1.0), (-0.505, 0.0809, 0.0), (0.1084, 0.09045, -1.0), (-1.035, 0.09045, 1.0), (-1.082, 0.09045, 1.2), (-1.034, 0.0559, 1.2), (-1.016, -3.725e-09, 1.2), (-1.034, -0.0559, 1.2), (-1.082, -0.09045, 1.2), (-1.141, -0.09045, 1.2), (-1.188, -0.0559, 1.2), (-1.207, 1.863e-09, 1.2), (-1.188, 0.0559, 1.2), (-1.141, 0.09045, 1.2), (-0.9636, -0.0309, 1.1), (-0.9999, -0.0809, 1.1), (-1.059, 0.1, 1.1), (-0.9999, 0.0809, 1.1), (-0.9636, 0.0309, 1.1), (-1.118, 0.0809, 1.1), (-1.154, 0.0309, 1.1), (-1.154, -0.0309, 1.1), (-1.118, -0.0809, 1.1), (-1.059, -0.1, 1.1), (-1.029, -0.09045, 1.1), (-1.088, -0.09045, 1.1), (-1.136, -0.0559, 1.1), (-1.154, 1.863e-09, 1.1), (-1.136, 0.0559, 1.1), (-1.088, 0.09045, 1.1), (-0.9818, 0.0559, 1.1), (-0.9636, -3.725e-09, 1.1), (-1.029, 0.09045, 1.1), (-0.4756, 0.09045, 0.0), (-0.5232, 0.0559, 0.0), (-0.9818, -0.0559, 1.1), (-0.5413, 1.863e-09, 0.0), (-0.5232, -0.0559, 0.0), (-0.4756, -0.09045, 0.0), (-0.4168, -0.09045, 0.0), (-0.3693, -0.0559, 0.0), (-0.3511, -1.863e-09, 0.0), (-0.3693, 0.0559, 0.0), (-0.4168, 0.09045, 0.0)], [], [(99, 31, 3, 33), (98, 35, 5, 36), (97, 38, 7, 39), (96, 41, 9, 42), (95, 44, 11, 45), (94, 47, 13, 48), (93, 50, 15, 51), (92, 53, 17, 54), (91, 70, 23, 63), (90, 56, 19, 57), (89, 59, 1, 32), (0, 30, 2, 34, 4, 37, 6, 40, 8, 43, 10, 46, 12, 49, 14, 52, 16, 55, 18, 58), (20, 60, 21, 69, 29, 68, 28, 67, 27, 66, 26, 65, 25, 64, 24, 63, 23, 62, 22, 61), (88, 72, 21, 60), (87, 74, 22, 62), (86, 73, 20, 61), (85, 75, 29, 69), (84, 76, 28, 68), (83, 77, 27, 67), (82, 78, 26, 66), (81, 79, 25, 65), (80, 71, 24, 64), (79, 80, 64, 25), (11, 44, 80, 79), (44, 9, 71, 80), (78, 81, 65, 26), (13, 47, 81, 78), (47, 11, 79, 81), (77, 82, 66, 27), (15, 50, 82, 77), (50, 13, 78, 82), (76, 83, 67, 28), (17, 53, 83, 76), (53, 15, 77, 83), (75, 84, 68, 29), (19, 56, 84, 75), (56, 17, 76, 84), (72, 85, 69, 21), (1, 59, 85, 72), (59, 19, 75, 85), (74, 86, 61, 22), (5, 35, 86, 74), (35, 3, 73, 86), (70, 87, 62, 23), (7, 38, 87, 70), (38, 5, 74, 87), (73, 88, 60, 20), (3, 31, 88, 73), (31, 1, 72, 88), (58, 89, 32, 0), (18, 57, 89, 58), (57, 19, 59, 89), (55, 90, 57, 18), (16, 54, 90, 55), (54, 17, 56, 90), (71, 91, 63, 24), (9, 41, 91, 71), (41, 7, 70, 91), (52, 92, 54, 16), (14, 51, 92, 52), (51, 15, 53, 92), (49, 93, 51, 14), (12, 48, 93, 49), (48, 13, 50, 93), (46, 94, 48, 12), (10, 45, 94, 46), (45, 11, 47, 94), (43, 95, 45, 10), (8, 42, 95, 43), (42, 9, 44, 95), (40, 96, 42, 8), (6, 39, 96, 40), (39, 7, 41, 96), (37, 97, 39, 6), (4, 36, 97, 37), (36, 5, 38, 97), (34, 98, 36, 4), (2, 33, 98, 34), (33, 3, 35, 98), (30, 99, 33, 2), (0, 32, 99, 30), (32, 1, 31, 99)])
me_cylinder_022.use_remesh_preserve_volume = False
me_cylinder_022.use_remesh_preserve_attributes = False
me_cylinder_022.use_mirror_vertex_groups = False
me_cylinder_022.update()
me_cylinder_024 = bpy.data.meshes.new('Cylinder.024')
me_cylinder_024.from_pydata([(0.0, 0.05, -1.0), (0.0, 0.05, 1.0), (0.02939, 0.04045, -1.0), (0.02939, 0.04045, 1.0), (0.04755, 0.01545, -1.0), (0.04755, 0.01545, 1.0), (0.04755, -0.01545, -1.0), (0.04755, -0.01545, 1.0), (0.02939, -0.04045, -1.0), (0.02939, -0.04045, 1.0), (-4.371e-09, -0.05, -1.0), (-4.371e-09, -0.05, 1.0), (-0.02939, -0.04045, -1.0), (-0.02939, -0.04045, 1.0), (-0.04755, -0.01545, -1.0), (-0.04755, -0.01545, 1.0), (-0.04755, 0.01545, -1.0), (-0.04755, 0.01545, 1.0), (-0.02939, 0.04045, -1.0), (-0.02939, 0.04045, 1.0)], [], [(0, 1, 3, 2), (2, 3, 5, 4), (4, 5, 7, 6), (6, 7, 9, 8), (8, 9, 11, 10), (10, 11, 13, 12), (12, 13, 15, 14), (14, 15, 17, 16), (3, 1, 19, 17, 15, 13, 11, 9, 7, 5), (16, 17, 19, 18), (18, 19, 1, 0), (0, 2, 4, 6, 8, 10, 12, 14, 16, 18)])
me_cylinder_024.use_remesh_preserve_volume = False
me_cylinder_024.use_remesh_preserve_attributes = False
me_cylinder_024.use_mirror_vertex_groups = False
me_cylinder_024.update()
me_cylinder_025 = bpy.data.meshes.new('Cylinder.025')
me_cylinder_025.from_pydata([(0.0, 0.05, -1.0), (0.0, 0.05, 1.0), (0.02939, 0.04045, -1.0), (0.02939, 0.04045, 1.0), (0.04755, 0.01545, -1.0), (0.04755, 0.01545, 1.0), (0.04755, -0.01545, -1.0), (0.04755, -0.01545, 1.0), (0.02939, -0.04045, -1.0), (0.02939, -0.04045, 1.0), (-4.371e-09, -0.05, -1.0), (-4.371e-09, -0.05, 1.0), (-0.02939, -0.04045, -1.0), (-0.02939, -0.04045, 1.0), (-0.04755, -0.01545, -1.0), (-0.04755, -0.01545, 1.0), (-0.04755, 0.01545, -1.0), (-0.04755, 0.01545, 1.0), (-0.02939, 0.04045, -1.0), (-0.02939, 0.04045, 1.0)], [], [(0, 1, 3, 2), (2, 3, 5, 4), (4, 5, 7, 6), (6, 7, 9, 8), (8, 9, 11, 10), (10, 11, 13, 12), (12, 13, 15, 14), (14, 15, 17, 16), (3, 1, 19, 17, 15, 13, 11, 9, 7, 5), (16, 17, 19, 18), (18, 19, 1, 0), (0, 2, 4, 6, 8, 10, 12, 14, 16, 18)])
me_cylinder_025.use_remesh_preserve_volume = False
me_cylinder_025.use_remesh_preserve_attributes = False
me_cylinder_025.use_mirror_vertex_groups = False
me_cylinder_025.update()
me_cylinder_026 = bpy.data.meshes.new('Cylinder.026')
me_cylinder_026.from_pydata([(0.0, 0.05, -1.0), (0.0, 0.05, 1.0), (0.02939, 0.04045, -1.0), (0.02939, 0.04045, 1.0), (0.04755, 0.01545, -1.0), (0.04755, 0.01545, 1.0), (0.04755, -0.01545, -1.0), (0.04755, -0.01545, 1.0), (0.02939, -0.04045, -1.0), (0.02939, -0.04045, 1.0), (-4.371e-09, -0.05, -1.0), (-4.371e-09, -0.05, 1.0), (-0.02939, -0.04045, -1.0), (-0.02939, -0.04045, 1.0), (-0.04755, -0.01545, -1.0), (-0.04755, -0.01545, 1.0), (-0.04755, 0.01545, -1.0), (-0.04755, 0.01545, 1.0), (-0.02939, 0.04045, -1.0), (-0.02939, 0.04045, 1.0)], [], [(0, 1, 3, 2), (2, 3, 5, 4), (4, 5, 7, 6), (6, 7, 9, 8), (8, 9, 11, 10), (10, 11, 13, 12), (12, 13, 15, 14), (14, 15, 17, 16), (3, 1, 19, 17, 15, 13, 11, 9, 7, 5), (16, 17, 19, 18), (18, 19, 1, 0), (0, 2, 4, 6, 8, 10, 12, 14, 16, 18)])
me_cylinder_026.use_remesh_preserve_volume = False
me_cylinder_026.use_remesh_preserve_attributes = False
me_cylinder_026.use_mirror_vertex_groups = False
me_cylinder_026.update()
me_cylinder_027 = bpy.data.meshes.new('Cylinder.027')
me_cylinder_027.from_pydata([(0.0, 0.05, -1.0), (0.0, 0.05, 1.0), (0.02939, 0.04045, -1.0), (0.02939, 0.04045, 1.0), (0.04755, 0.01545, -1.0), (0.04755, 0.01545, 1.0), (0.04755, -0.01545, -1.0), (0.04755, -0.01545, 1.0), (0.02939, -0.04045, -1.0), (0.02939, -0.04045, 1.0), (-4.371e-09, -0.05, -1.0), (-4.371e-09, -0.05, 1.0), (-0.02939, -0.04045, -1.0), (-0.02939, -0.04045, 1.0), (-0.04755, -0.01545, -1.0), (-0.04755, -0.01545, 1.0), (-0.04755, 0.01545, -1.0), (-0.04755, 0.01545, 1.0), (-0.02939, 0.04045, -1.0), (-0.02939, 0.04045, 1.0)], [], [(0, 1, 3, 2), (2, 3, 5, 4), (4, 5, 7, 6), (6, 7, 9, 8), (8, 9, 11, 10), (10, 11, 13, 12), (12, 13, 15, 14), (14, 15, 17, 16), (3, 1, 19, 17, 15, 13, 11, 9, 7, 5), (16, 17, 19, 18), (18, 19, 1, 0), (0, 2, 4, 6, 8, 10, 12, 14, 16, 18)])
me_cylinder_027.use_remesh_preserve_volume = False
me_cylinder_027.use_remesh_preserve_attributes = False
me_cylinder_027.use_mirror_vertex_groups = False
me_cylinder_027.update()
me_cylinder_028 = bpy.data.meshes.new('Cylinder.028')
me_cylinder_028.from_pydata([(0.0, 0.05, -1.0), (0.0, 0.05, 1.0), (0.02939, 0.04045, -1.0), (0.02939, 0.04045, 1.0), (0.04755, 0.01545, -1.0), (0.04755, 0.01545, 1.0), (0.04755, -0.01545, -1.0), (0.04755, -0.01545, 1.0), (0.02939, -0.04045, -1.0), (0.02939, -0.04045, 1.0), (-4.371e-09, -0.05, -1.0), (-4.371e-09, -0.05, 1.0), (-0.02939, -0.04045, -1.0), (-0.02939, -0.04045, 1.0), (-0.04755, -0.01545, -1.0), (-0.04755, -0.01545, 1.0), (-0.04755, 0.01545, -1.0), (-0.04755, 0.01545, 1.0), (-0.02939, 0.04045, -1.0), (-0.02939, 0.04045, 1.0)], [], [(0, 1, 3, 2), (2, 3, 5, 4), (4, 5, 7, 6), (6, 7, 9, 8), (8, 9, 11, 10), (10, 11, 13, 12), (12, 13, 15, 14), (14, 15, 17, 16), (3, 1, 19, 17, 15, 13, 11, 9, 7, 5), (16, 17, 19, 18), (18, 19, 1, 0), (0, 2, 4, 6, 8, 10, 12, 14, 16, 18)])
me_cylinder_028.use_remesh_preserve_volume = False
me_cylinder_028.use_remesh_preserve_attributes = False
me_cylinder_028.use_mirror_vertex_groups = False
me_cylinder_028.update()
me_cylinder_029 = bpy.data.meshes.new('Cylinder.029')
me_cylinder_029.from_pydata([(0.0, 0.05, -1.0), (0.0, 0.05, 1.0), (0.02939, 0.04045, -1.0), (0.02939, 0.04045, 1.0), (0.04755, 0.01545, -1.0), (0.04755, 0.01545, 1.0), (0.04755, -0.01545, -1.0), (0.04755, -0.01545, 1.0), (0.02939, -0.04045, -1.0), (0.02939, -0.04045, 1.0), (-4.371e-09, -0.05, -1.0), (-4.371e-09, -0.05, 1.0), (-0.02939, -0.04045, -1.0), (-0.02939, -0.04045, 1.0), (-0.04755, -0.01545, -1.0), (-0.04755, -0.01545, 1.0), (-0.04755, 0.01545, -1.0), (-0.04755, 0.01545, 1.0), (-0.02939, 0.04045, -1.0), (-0.02939, 0.04045, 1.0)], [], [(0, 1, 3, 2), (2, 3, 5, 4), (4, 5, 7, 6), (6, 7, 9, 8), (8, 9, 11, 10), (10, 11, 13, 12), (12, 13, 15, 14), (14, 15, 17, 16), (3, 1, 19, 17, 15, 13, 11, 9, 7, 5), (16, 17, 19, 18), (18, 19, 1, 0), (0, 2, 4, 6, 8, 10, 12, 14, 16, 18)])
me_cylinder_029.use_remesh_preserve_volume = False
me_cylinder_029.use_remesh_preserve_attributes = False
me_cylinder_029.use_mirror_vertex_groups = False
me_cylinder_029.update()
me_cylinder_030 = bpy.data.meshes.new('Cylinder.030')
me_cylinder_030.from_pydata([(0.0, 0.05, -1.0), (0.0, 0.05, 1.0), (0.02939, 0.04045, -1.0), (0.02939, 0.04045, 1.0), (0.04755, 0.01545, -1.0), (0.04755, 0.01545, 1.0), (0.04755, -0.01545, -1.0), (0.04755, -0.01545, 1.0), (0.02939, -0.04045, -1.0), (0.02939, -0.04045, 1.0), (-4.371e-09, -0.05, -1.0), (-4.371e-09, -0.05, 1.0), (-0.02939, -0.04045, -1.0), (-0.02939, -0.04045, 1.0), (-0.04755, -0.01545, -1.0), (-0.04755, -0.01545, 1.0), (-0.04755, 0.01545, -1.0), (-0.04755, 0.01545, 1.0), (-0.02939, 0.04045, -1.0), (-0.02939, 0.04045, 1.0)], [], [(0, 1, 3, 2), (2, 3, 5, 4), (4, 5, 7, 6), (6, 7, 9, 8), (8, 9, 11, 10), (10, 11, 13, 12), (12, 13, 15, 14), (14, 15, 17, 16), (3, 1, 19, 17, 15, 13, 11, 9, 7, 5), (16, 17, 19, 18), (18, 19, 1, 0), (0, 2, 4, 6, 8, 10, 12, 14, 16, 18)])
me_cylinder_030.use_remesh_preserve_volume = False
me_cylinder_030.use_remesh_preserve_attributes = False
me_cylinder_030.use_mirror_vertex_groups = False
me_cylinder_030.update()
me_cylinder_031 = bpy.data.meshes.new('Cylinder.031')
me_cylinder_031.from_pydata([(0.0, 0.05, -1.0), (0.0, 0.05, 1.0), (0.02939, 0.04045, -1.0), (0.02939, 0.04045, 1.0), (0.04755, 0.01545, -1.0), (0.04755, 0.01545, 1.0), (0.04755, -0.01545, -1.0), (0.04755, -0.01545, 1.0), (0.02939, -0.04045, -1.0), (0.02939, -0.04045, 1.0), (-4.371e-09, -0.05, -1.0), (-4.371e-09, -0.05, 1.0), (-0.02939, -0.04045, -1.0), (-0.02939, -0.04045, 1.0), (-0.04755, -0.01545, -1.0), (-0.04755, -0.01545, 1.0), (-0.04755, 0.01545, -1.0), (-0.04755, 0.01545, 1.0), (-0.02939, 0.04045, -1.0), (-0.02939, 0.04045, 1.0)], [], [(0, 1, 3, 2), (2, 3, 5, 4), (4, 5, 7, 6), (6, 7, 9, 8), (8, 9, 11, 10), (10, 11, 13, 12), (12, 13, 15, 14), (14, 15, 17, 16), (3, 1, 19, 17, 15, 13, 11, 9, 7, 5), (16, 17, 19, 18), (18, 19, 1, 0), (0, 2, 4, 6, 8, 10, 12, 14, 16, 18)])
me_cylinder_031.use_remesh_preserve_volume = False
me_cylinder_031.use_remesh_preserve_attributes = False
me_cylinder_031.use_mirror_vertex_groups = False
me_cylinder_031.update()
me_cylinder_032 = bpy.data.meshes.new('Cylinder.032')
me_cylinder_032.from_pydata([(0.0, 0.05, -1.0), (0.0, 0.05, 1.0), (0.02939, 0.04045, -1.0), (0.02939, 0.04045, 1.0), (0.04755, 0.01545, -1.0), (0.04755, 0.01545, 1.0), (0.04755, -0.01545, -1.0), (0.04755, -0.01545, 1.0), (0.02939, -0.04045, -1.0), (0.02939, -0.04045, 1.0), (-4.371e-09, -0.05, -1.0), (-4.371e-09, -0.05, 1.0), (-0.02939, -0.04045, -1.0), (-0.02939, -0.04045, 1.0), (-0.04755, -0.01545, -1.0), (-0.04755, -0.01545, 1.0), (-0.04755, 0.01545, -1.0), (-0.04755, 0.01545, 1.0), (-0.02939, 0.04045, -1.0), (-0.02939, 0.04045, 1.0)], [], [(0, 1, 3, 2), (2, 3, 5, 4), (4, 5, 7, 6), (6, 7, 9, 8), (8, 9, 11, 10), (10, 11, 13, 12), (12, 13, 15, 14), (14, 15, 17, 16), (3, 1, 19, 17, 15, 13, 11, 9, 7, 5), (16, 17, 19, 18), (18, 19, 1, 0), (0, 2, 4, 6, 8, 10, 12, 14, 16, 18)])
me_cylinder_032.use_remesh_preserve_volume = False
me_cylinder_032.use_remesh_preserve_attributes = False
me_cylinder_032.use_mirror_vertex_groups = False
me_cylinder_032.update()
me_cylinder_033 = bpy.data.meshes.new('Cylinder.033')
me_cylinder_033.from_pydata([(0.0, 0.05, -1.0), (0.0, 0.05, 1.0), (0.02939, 0.04045, -1.0), (0.02939, 0.04045, 1.0), (0.04755, 0.01545, -1.0), (0.04755, 0.01545, 1.0), (0.04755, -0.01545, -1.0), (0.04755, -0.01545, 1.0), (0.02939, -0.04045, -1.0), (0.02939, -0.04045, 1.0), (-4.371e-09, -0.05, -1.0), (-4.371e-09, -0.05, 1.0), (-0.02939, -0.04045, -1.0), (-0.02939, -0.04045, 1.0), (-0.04755, -0.01545, -1.0), (-0.04755, -0.01545, 1.0), (-0.04755, 0.01545, -1.0), (-0.04755, 0.01545, 1.0), (-0.02939, 0.04045, -1.0), (-0.02939, 0.04045, 1.0)], [], [(0, 1, 3, 2), (2, 3, 5, 4), (4, 5, 7, 6), (6, 7, 9, 8), (8, 9, 11, 10), (10, 11, 13, 12), (12, 13, 15, 14), (14, 15, 17, 16), (3, 1, 19, 17, 15, 13, 11, 9, 7, 5), (16, 17, 19, 18), (18, 19, 1, 0), (0, 2, 4, 6, 8, 10, 12, 14, 16, 18)])
me_cylinder_033.use_remesh_preserve_volume = False
me_cylinder_033.use_remesh_preserve_attributes = False
me_cylinder_033.use_mirror_vertex_groups = False
me_cylinder_033.update()
me_cylinder_036 = bpy.data.meshes.new('Cylinder.036')
me_cylinder_036.from_pydata([(6.664e-23, 0.05, -0.8198), (-4.77e-23, 0.05, 0.871), (0.02939, 0.04045, -0.8198), (0.02939, 0.04045, 0.871), (0.04755, 0.01545, -0.8198), (0.04755, 0.01545, 0.871), (0.04755, -0.01545, -0.8198), (0.04755, -0.01545, 0.871), (0.02939, -0.04045, -0.8198), (0.02939, -0.04045, 0.871), (-4.371e-09, -0.05, -0.8198), (-4.371e-09, -0.05, 0.871), (-0.02939, -0.04045, -0.8198), (-0.02939, -0.04045, 0.871), (-0.04755, -0.01545, -0.8198), (-0.04755, -0.01545, 0.871), (-0.04755, 0.01545, -0.8198), (-0.04755, 0.01545, 0.871), (-0.02939, 0.04045, -0.8198), (-0.02939, 0.04045, 0.871)], [], [(0, 1, 3, 2), (2, 3, 5, 4), (4, 5, 7, 6), (6, 7, 9, 8), (8, 9, 11, 10), (10, 11, 13, 12), (12, 13, 15, 14), (14, 15, 17, 16), (3, 1, 19, 17, 15, 13, 11, 9, 7, 5), (16, 17, 19, 18), (18, 19, 1, 0), (0, 2, 4, 6, 8, 10, 12, 14, 16, 18)])
me_cylinder_036.use_remesh_preserve_volume = False
me_cylinder_036.use_remesh_preserve_attributes = False
me_cylinder_036.use_mirror_vertex_groups = False
me_cylinder_036.update()
me_cylinder_037 = bpy.data.meshes.new('Cylinder.037')
me_cylinder_037.from_pydata([(0.0, 0.05, -1.0), (0.0, 0.05, 1.0), (0.02939, 0.04045, -1.0), (0.02939, 0.04045, 1.0), (0.04755, 0.01545, -1.0), (0.04755, 0.01545, 1.0), (0.04755, -0.01545, -1.0), (0.04755, -0.01545, 1.0), (0.02939, -0.04045, -1.0), (0.02939, -0.04045, 1.0), (-4.371e-09, -0.05, -1.0), (-4.371e-09, -0.05, 1.0), (-0.02939, -0.04045, -1.0), (-0.02939, -0.04045, 1.0), (-0.04755, -0.01545, -1.0), (-0.04755, -0.01545, 1.0), (-0.04755, 0.01545, -1.0), (-0.04755, 0.01545, 1.0), (-0.02939, 0.04045, -1.0), (-0.02939, 0.04045, 1.0)], [], [(0, 1, 3, 2), (2, 3, 5, 4), (4, 5, 7, 6), (6, 7, 9, 8), (8, 9, 11, 10), (10, 11, 13, 12), (12, 13, 15, 14), (14, 15, 17, 16), (3, 1, 19, 17, 15, 13, 11, 9, 7, 5), (16, 17, 19, 18), (18, 19, 1, 0), (0, 2, 4, 6, 8, 10, 12, 14, 16, 18)])
me_cylinder_037.use_remesh_preserve_volume = False
me_cylinder_037.use_remesh_preserve_attributes = False
me_cylinder_037.use_mirror_vertex_groups = False
me_cylinder_037.update()

# ---- objects
ob_cylinder_035 = bpy.data.objects.new('Cylinder.035', me_cylinder_038)
ob_cylinder_032 = bpy.data.objects.new('Cylinder.032', me_cylinder_034)
ob_cylinder_021 = bpy.data.objects.new('Cylinder.021', me_cylinder_023)
ob_cylinder_002 = bpy.data.objects.new('Cylinder.002', me_cylinder_003)
ob_cylinder = bpy.data.objects.new('Cylinder', me_cylinder_001)
ob_lamp = bpy.data.objects.new('Lamp', light_lamp)
ob_camera = bpy.data.objects.new('Camera', cam_camera)
ob_cylinder_001 = bpy.data.objects.new('Cylinder.001', me_cylinder_002)
ob_cylinder_003 = bpy.data.objects.new('Cylinder.003', me_cylinder_004)
ob_cylinder_004 = bpy.data.objects.new('Cylinder.004', me_cylinder_005)
ob_cylinder_005 = bpy.data.objects.new('Cylinder.005', me_cylinder_006)
ob_cylinder_006 = bpy.data.objects.new('Cylinder.006', me_cylinder_007)
ob_cylinder_007 = bpy.data.objects.new('Cylinder.007', me_cylinder_008)
ob_cylinder_008 = bpy.data.objects.new('Cylinder.008', me_cylinder_009)
ob_cylinder_009 = bpy.data.objects.new('Cylinder.009', me_cylinder_010)
ob_cylinder_010 = bpy.data.objects.new('Cylinder.010', me_cylinder_011)
ob_cylinder_011 = bpy.data.objects.new('Cylinder.011', me_cylinder_012)
ob_cylinder_012 = bpy.data.objects.new('Cylinder.012', me_cylinder_013)
ob_cylinder_014 = bpy.data.objects.new('Cylinder.014', me_cylinder_015)
ob_cylinder_015 = bpy.data.objects.new('Cylinder.015', me_cylinder_016)
ob_cylinder_017 = bpy.data.objects.new('Cylinder.017', me_cylinder_018)
ob_cylinder_016 = bpy.data.objects.new('Cylinder.016', me_cylinder_017)
ob_cylinder_019 = bpy.data.objects.new('Cylinder.019', me_cylinder_020)
ob_cylinder_018 = bpy.data.objects.new('Cylinder.018', me_cylinder_019)
ob_cylinder_020 = bpy.data.objects.new('Cylinder.020', me_cylinder_021)
ob_cylinder_013 = bpy.data.objects.new('Cylinder.013', me_cylinder_022)
ob_cylinder_022 = bpy.data.objects.new('Cylinder.022', me_cylinder_024)
ob_cylinder_023 = bpy.data.objects.new('Cylinder.023', me_cylinder_025)
ob_cylinder_024 = bpy.data.objects.new('Cylinder.024', me_cylinder_026)
ob_cylinder_025 = bpy.data.objects.new('Cylinder.025', me_cylinder_027)
ob_cylinder_026 = bpy.data.objects.new('Cylinder.026', me_cylinder_028)
ob_cylinder_027 = bpy.data.objects.new('Cylinder.027', me_cylinder_029)
ob_cylinder_028 = bpy.data.objects.new('Cylinder.028', me_cylinder_030)
ob_cylinder_029 = bpy.data.objects.new('Cylinder.029', me_cylinder_031)
ob_cylinder_030 = bpy.data.objects.new('Cylinder.030', me_cylinder_032)
ob_cylinder_031 = bpy.data.objects.new('Cylinder.031', me_cylinder_033)
ob_cylinder_033 = bpy.data.objects.new('Cylinder.033', me_cylinder_036)
ob_cylinder_034 = bpy.data.objects.new('Cylinder.034', me_cylinder_037)

# ---- transforms, parenting, visibility, modifiers, constraints
ob_cylinder_035.location = (-0.3658, -4.025, 1.391)
ob_cylinder_035.scale = (1.118, 1.118, 1.118)
ob_cylinder_035.lineart.crease_threshold = 0.0
ob_cylinder_032.location = (-1.103, -0.8343, 0.1125)
ob_cylinder_032.rotation_euler = (-1.571, 1.571, 0.0)
ob_cylinder_032.scale = (1.07, 1.07, 1.07)
ob_cylinder_032.lineart.crease_threshold = 0.0
ob_cylinder_021.location = (-1.285, -4.518, 0.1189)
ob_cylinder_021.rotation_euler = (-1.571, 1.571, 0.0)
ob_cylinder_021.scale = (0.5986, 0.5986, 0.5986)
ob_cylinder_021.lineart.crease_threshold = 0.0
ob_cylinder_002.location = (-0.5015, -0.007486, 0.2397)
ob_cylinder_002.rotation_euler = (-0.0, 1.571, 0.0)
ob_cylinder_002.scale = (0.4527, 0.4527, 0.4527)
ob_cylinder_002.lineart.crease_threshold = 0.0
ob_cylinder.location = (-0.1218, 0.0, 1.049)
ob_cylinder.lineart.crease_threshold = 0.0
ob_lamp.location = (4.076, 1.005, 5.904)
ob_lamp.rotation_euler = (0.6503, 0.05522, 1.866)
ob_lamp.lock_rotations_4d = False
ob_lamp.empty_display_type = 'ARROWS'
ob_lamp.color = (0.0, 0.0, 0.0, 0.0)
ob_lamp.lineart.crease_threshold = 0.0
ob_camera.location = (7.481, -6.508, 5.344)
ob_camera.rotation_euler = (1.109, 0.0, 0.8149)
ob_camera.lock_rotations_4d = False
ob_camera.empty_display_type = 'ARROWS'
ob_camera.color = (0.0, 0.0, 0.0, 0.0)
ob_camera.display_type = 'WIRE'
ob_camera.lineart.crease_threshold = 0.0
ob_cylinder_001.location = (-0.9363, 0.0, 1.049)
ob_cylinder_001.lineart.crease_threshold = 0.0
ob_cylinder_003.location = (-0.5015, -0.007486, 0.4254)
ob_cylinder_003.rotation_euler = (-0.0, 1.571, 0.0)
ob_cylinder_003.scale = (0.4527, 0.4527, 0.4527)
ob_cylinder_003.lineart.crease_threshold = 0.0
ob_cylinder_004.location = (-0.5015, -0.007486, 0.6137)
ob_cylinder_004.rotation_euler = (-0.0, 1.571, 0.0)
ob_cylinder_004.scale = (0.4527, 0.4527, 0.4527)
ob_cylinder_004.lineart.crease_threshold = 0.0
ob_cylinder_005.location = (-0.5015, -0.007486, 0.777)
ob_cylinder_005.rotation_euler = (-0.0, 1.571, 0.0)
ob_cylinder_005.scale = (0.4527, 0.4527, 0.4527)
ob_cylinder_005.lineart.crease_threshold = 0.0
ob_cylinder_006.location = (-0.5015, -0.007486, 0.9632)
ob_cylinder_006.rotation_euler = (-0.0, 1.571, 0.0)
ob_cylinder_006.scale = (0.4527, 0.4527, 0.4527)
ob_cylinder_006.lineart.crease_threshold = 0.0
ob_cylinder_007.location = (-0.5015, -0.007486, 1.136)
ob_cylinder_007.rotation_euler = (-0.0, 1.571, 0.0)
ob_cylinder_007.scale = (0.4527, 0.4527, 0.4527)
ob_cylinder_007.lineart.crease_threshold = 0.0
ob_cylinder_008.location = (-0.5015, -0.007486, 1.311)
ob_cylinder_008.rotation_euler = (-0.0, 1.571, 0.0)
ob_cylinder_008.scale = (0.4527, 0.4527, 0.4527)
ob_cylinder_008.lineart.crease_threshold = 0.0
ob_cylinder_009.location = (-0.5015, -0.007486, 1.493)
ob_cylinder_009.rotation_euler = (-0.0, 1.571, 0.0)
ob_cylinder_009.scale = (0.4527, 0.4527, 0.4527)
ob_cylinder_009.lineart.crease_threshold = 0.0
ob_cylinder_010.location = (-0.5015, -0.007486, 1.691)
ob_cylinder_010.rotation_euler = (-0.0, 1.571, 0.0)
ob_cylinder_010.scale = (0.4527, 0.4527, 0.4527)
ob_cylinder_010.lineart.crease_threshold = 0.0
ob_cylinder_011.location = (-0.5015, -0.007486, 1.87)
ob_cylinder_011.rotation_euler = (-0.0, 1.571, 0.0)
ob_cylinder_011.scale = (0.4527, 0.4527, 0.4527)
ob_cylinder_011.lineart.crease_threshold = 0.0
ob_cylinder_012.location = (0.1884, -1.573, 1.02)
ob_cylinder_012.lineart.crease_threshold = 0.0
ob_cylinder_014.location = (-0.9283, -0.8609, 2.261)
ob_cylinder_014.rotation_euler = (1.571, -4.371e-08, 3.142)
ob_cylinder_014.scale = (0.8044, 0.8044, 0.8044)
ob_cylinder_014.lineart.crease_threshold = 0.0
ob_cylinder_015.location = (-0.1129, -0.8609, 2.275)
ob_cylinder_015.rotation_euler = (1.571, -4.371e-08, 3.142)
ob_cylinder_015.scale = (0.8044, 0.8044, 0.8044)
ob_cylinder_015.lineart.crease_threshold = 0.0
ob_cylinder_017.location = (-1.214, -3.963, 1.02)
ob_cylinder_017.rotation_euler = (3.142, 3.142, -0.0)
ob_cylinder_017.lineart.crease_threshold = 0.0
ob_cylinder_016.location = (-0.8733, -4.094, 1.218)
ob_cylinder_016.rotation_euler = (6.283, 3.142, -0.0)
ob_cylinder_016.lineart.crease_threshold = 0.0
ob_cylinder_019.location = (-0.2203, -5.106, 1.218)
ob_cylinder_019.rotation_euler = (3.142, -0.0, 0.0)
ob_cylinder_019.lineart.crease_threshold = 0.0
ob_cylinder_018.location = (0.12, -5.028, 1.02)
ob_cylinder_018.lineart.crease_threshold = 0.0
ob_cylinder_020.location = (-0.5315, -2.616, 1.9)
ob_cylinder_020.rotation_euler = (-1.571, 1.571, 0.0)
ob_cylinder_020.scale = (1.103, 1.103, 1.103)
ob_cylinder_020.lineart.crease_threshold = 0.0
ob_cylinder_013.location = (-1.23, -1.607, 1.02)
ob_cylinder_013.rotation_euler = (-3.142, 3.142, 8.742e-08)
ob_cylinder_013.lineart.crease_threshold = 0.0
ob_cylinder_022.location = (-1.229, -4.518, 0.2305)
ob_cylinder_022.rotation_euler = (-1.571, 1.571, 0.0)
ob_cylinder_022.scale = (0.5986, 0.5986, 0.5986)
ob_cylinder_022.lineart.crease_threshold = 0.0
ob_cylinder_023.location = (-1.174, -4.518, 0.3514)
ob_cylinder_023.rotation_euler = (-1.571, 1.571, 0.0)
ob_cylinder_023.scale = (0.5986, 0.5986, 0.5986)
ob_cylinder_023.lineart.crease_threshold = 0.0
ob_cylinder_024.location = (-1.119, -4.522, 0.4777)
ob_cylinder_024.rotation_euler = (-1.571, 1.571, 0.0)
ob_cylinder_024.scale = (0.5986, 0.5986, 0.5986)
ob_cylinder_024.lineart.crease_threshold = 0.0
ob_cylinder_025.location = (-1.057, -4.518, 0.6112)
ob_cylinder_025.rotation_euler = (-1.571, 1.571, 0.0)
ob_cylinder_025.scale = (0.5986, 0.5986, 0.5986)
ob_cylinder_025.lineart.crease_threshold = 0.0
ob_cylinder_026.location = (-1.002, -4.518, 0.7395)
ob_cylinder_026.rotation_euler = (-1.571, 1.571, 0.0)
ob_cylinder_026.scale = (0.5986, 0.5986, 0.5986)
ob_cylinder_026.lineart.crease_threshold = 0.0
ob_cylinder_027.location = (-0.9379, -4.518, 0.864)
ob_cylinder_027.rotation_euler = (-1.571, 1.571, 0.0)
ob_cylinder_027.scale = (0.5986, 0.5986, 0.5986)
ob_cylinder_027.lineart.crease_threshold = 0.0
ob_cylinder_028.location = (-0.8789, -4.518, 1.002)
ob_cylinder_028.rotation_euler = (-1.571, 1.571, 0.0)
ob_cylinder_028.scale = (0.5986, 0.5986, 0.5986)
ob_cylinder_028.lineart.crease_threshold = 0.0
ob_cylinder_029.location = (-0.8252, -4.518, 1.132)
ob_cylinder_029.rotation_euler = (-1.571, 1.571, 0.0)
ob_cylinder_029.scale = (0.5986, 0.5986, 0.5986)
ob_cylinder_029.lineart.crease_threshold = 0.0
ob_cylinder_030.location = (-0.759, -4.518, 1.281)
ob_cylinder_030.rotation_euler = (-1.571, 1.571, 0.0)
ob_cylinder_030.scale = (0.5986, 0.5986, 0.5986)
ob_cylinder_030.lineart.crease_threshold = 0.0
ob_cylinder_031.location = (-0.69, -4.518, 1.433)
ob_cylinder_031.rotation_euler = (-1.571, 1.571, 0.0)
ob_cylinder_031.scale = (0.5986, 0.5986, 0.5986)
ob_cylinder_031.lineart.crease_threshold = 0.0
ob_cylinder_033.location = (0.05417, -0.8343, 0.1125)
ob_cylinder_033.rotation_euler = (-1.571, 1.571, 0.0)
ob_cylinder_033.scale = (1.07, 1.07, 1.07)
ob_cylinder_033.lineart.crease_threshold = 0.0
ob_cylinder_034.location = (-0.5469, -4.088, 0.04902)
ob_cylinder_034.rotation_euler = (-3.142, 1.571, 0.0)
ob_cylinder_034.scale = (0.7521, 0.7521, 0.7521)
ob_cylinder_034.lineart.crease_threshold = 0.0

# ---- collection membership
col_collection_1.objects.link(ob_cylinder_035)
col_collection_1.objects.link(ob_cylinder_032)
col_collection_1.objects.link(ob_cylinder_021)
col_collection_1.objects.link(ob_cylinder_002)
col_collection_1.objects.link(ob_cylinder)
col_collection_1.objects.link(ob_lamp)
col_collection_1.objects.link(ob_camera)
col_collection_1.objects.link(ob_cylinder_001)
col_collection_1.objects.link(ob_cylinder_003)
col_collection_1.objects.link(ob_cylinder_004)
col_collection_1.objects.link(ob_cylinder_005)
col_collection_1.objects.link(ob_cylinder_006)
col_collection_1.objects.link(ob_cylinder_007)
col_collection_1.objects.link(ob_cylinder_008)
col_collection_1.objects.link(ob_cylinder_009)
col_collection_1.objects.link(ob_cylinder_010)
col_collection_1.objects.link(ob_cylinder_011)
col_collection_1.objects.link(ob_cylinder_012)
col_collection_1.objects.link(ob_cylinder_014)
col_collection_1.objects.link(ob_cylinder_015)
col_collection_1.objects.link(ob_cylinder_017)
col_collection_1.objects.link(ob_cylinder_016)
col_collection_1.objects.link(ob_cylinder_019)
col_collection_1.objects.link(ob_cylinder_018)
col_collection_1.objects.link(ob_cylinder_020)
col_collection_1.objects.link(ob_cylinder_013)
col_collection_1.objects.link(ob_cylinder_022)
col_collection_1.objects.link(ob_cylinder_023)
col_collection_1.objects.link(ob_cylinder_024)
col_collection_1.objects.link(ob_cylinder_025)
col_collection_1.objects.link(ob_cylinder_026)
col_collection_1.objects.link(ob_cylinder_027)
col_collection_1.objects.link(ob_cylinder_028)
col_collection_1.objects.link(ob_cylinder_029)
col_collection_1.objects.link(ob_cylinder_030)
col_collection_1.objects.link(ob_cylinder_031)
col_collection_1.objects.link(ob_cylinder_033)
col_collection_1.objects.link(ob_cylinder_034)

# ---- scene / render settings (as saved in the file)
scene.camera = ob_camera
scene.frame_start = 1; scene.frame_end = 250; scene.frame_set(1)
scene.render.engine = 'BLENDER_EEVEE_NEXT'
scene.render.resolution_percentage = 50
scene.render.dither_intensity = 0.0
scene.cycles.use_denoising = False
scene.cycles.samples = 128
scene.cycles.sampling_pattern = 'TABULATED_SOBOL'
scene.cycles.use_adaptive_sampling = False
scene.cycles.use_light_tree = False
scene.cycles.blur_glossy = 0.0
scene.cycles.sample_clamp_indirect = 0.0
scene.view_settings.view_transform = 'Standard'
bpy.context.view_layer.update()
